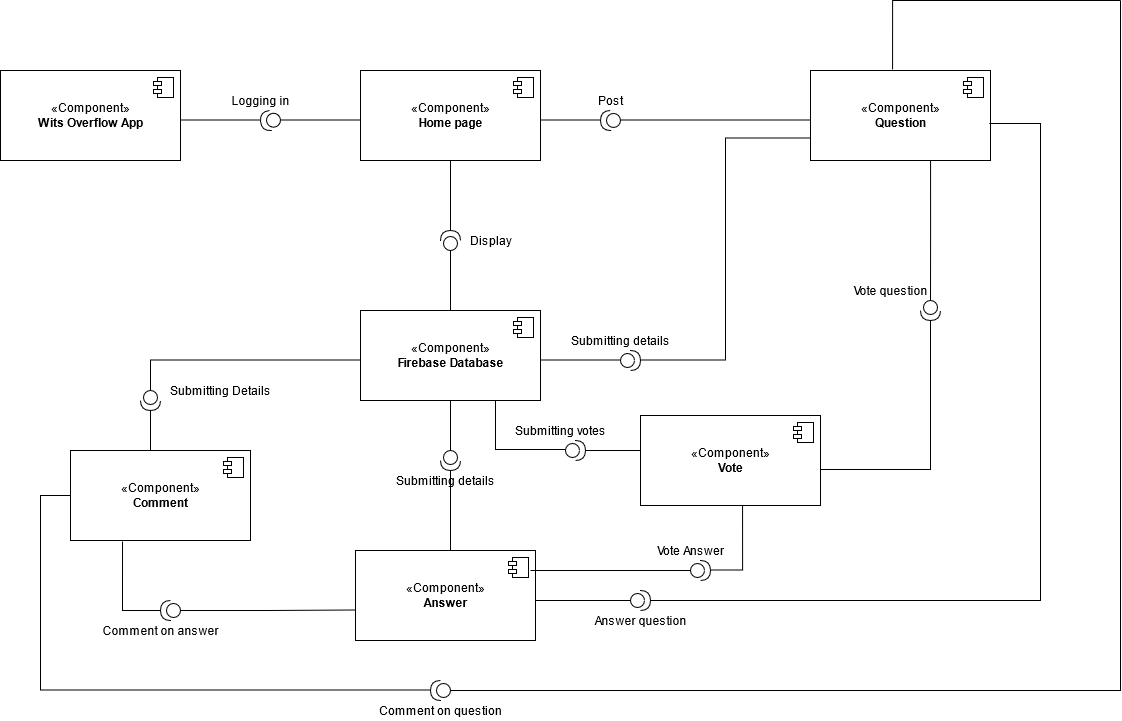

The diagram above was exported from draw.io. Its source (the exported page's mxGraphModel, read from the mxfile embedded in the PNG):
<mxGraphModel dx="878" dy="489" grid="1" gridSize="10" guides="1" tooltips="1" connect="1" arrows="1" fold="1" page="0" pageScale="1" pageWidth="850" pageHeight="1400" math="0" shadow="0">
  <root>
    <mxCell id="0" />
    <mxCell id="1" parent="0" />
    <mxCell id="VYqn0t1GtOohGkQDGo34-2" value="«Component»&lt;br&gt;&lt;b&gt;Wits Overflow App&lt;br&gt;&lt;/b&gt;" style="html=1;dropTarget=0;" parent="1" vertex="1">
      <mxGeometry y="110" width="180" height="90" as="geometry" />
    </mxCell>
    <mxCell id="VYqn0t1GtOohGkQDGo34-3" value="" style="shape=module;jettyWidth=8;jettyHeight=4;" parent="VYqn0t1GtOohGkQDGo34-2" vertex="1">
      <mxGeometry x="1" width="20" height="20" relative="1" as="geometry">
        <mxPoint x="-27" y="7" as="offset" />
      </mxGeometry>
    </mxCell>
    <mxCell id="VYqn0t1GtOohGkQDGo34-7" value="«Component»&lt;br&gt;&lt;div&gt;&lt;b&gt;Home page&lt;/b&gt;&lt;br&gt;&lt;/div&gt;" style="html=1;dropTarget=0;" parent="1" vertex="1">
      <mxGeometry x="360" y="110" width="180" height="90" as="geometry" />
    </mxCell>
    <mxCell id="VYqn0t1GtOohGkQDGo34-8" value="" style="shape=module;jettyWidth=8;jettyHeight=4;" parent="VYqn0t1GtOohGkQDGo34-7" vertex="1">
      <mxGeometry x="1" width="20" height="20" relative="1" as="geometry">
        <mxPoint x="-27" y="7" as="offset" />
      </mxGeometry>
    </mxCell>
    <mxCell id="VYqn0t1GtOohGkQDGo34-18" value="«Component»&lt;br&gt;&lt;div&gt;&lt;b&gt;Question&lt;/b&gt;&lt;br&gt;&lt;/div&gt;" style="html=1;dropTarget=0;" parent="1" vertex="1">
      <mxGeometry x="810" y="110" width="180" height="90" as="geometry" />
    </mxCell>
    <mxCell id="VYqn0t1GtOohGkQDGo34-19" value="" style="shape=module;jettyWidth=8;jettyHeight=4;" parent="VYqn0t1GtOohGkQDGo34-18" vertex="1">
      <mxGeometry x="1" width="20" height="20" relative="1" as="geometry">
        <mxPoint x="-27" y="7" as="offset" />
      </mxGeometry>
    </mxCell>
    <mxCell id="VYqn0t1GtOohGkQDGo34-20" value="«Component»&lt;br&gt;&lt;div&gt;&lt;b&gt;Firebase Database&lt;/b&gt;&lt;br&gt;&lt;/div&gt;" style="html=1;dropTarget=0;" parent="1" vertex="1">
      <mxGeometry x="360" y="350" width="180" height="90" as="geometry" />
    </mxCell>
    <mxCell id="VYqn0t1GtOohGkQDGo34-21" value="" style="shape=module;jettyWidth=8;jettyHeight=4;" parent="VYqn0t1GtOohGkQDGo34-20" vertex="1">
      <mxGeometry x="1" width="20" height="20" relative="1" as="geometry">
        <mxPoint x="-27" y="7" as="offset" />
      </mxGeometry>
    </mxCell>
    <mxCell id="VYqn0t1GtOohGkQDGo34-22" value="" style="shape=providedRequiredInterface;html=1;verticalLabelPosition=bottom;rotation=-185;" parent="1" vertex="1">
      <mxGeometry x="260" y="150" width="20" height="20" as="geometry" />
    </mxCell>
    <mxCell id="VYqn0t1GtOohGkQDGo34-23" value="" style="endArrow=none;html=1;rounded=0;edgeStyle=orthogonalEdgeStyle;" parent="1" edge="1">
      <mxGeometry relative="1" as="geometry">
        <mxPoint x="180" y="159.5" as="sourcePoint" />
        <mxPoint x="260" y="159.5" as="targetPoint" />
      </mxGeometry>
    </mxCell>
    <mxCell id="VYqn0t1GtOohGkQDGo34-24" value="" style="endArrow=none;html=1;rounded=0;edgeStyle=orthogonalEdgeStyle;" parent="1" edge="1">
      <mxGeometry relative="1" as="geometry">
        <mxPoint x="280" y="159.5" as="sourcePoint" />
        <mxPoint x="360" y="159.5" as="targetPoint" />
      </mxGeometry>
    </mxCell>
    <mxCell id="VYqn0t1GtOohGkQDGo34-25" value="" style="shape=providedRequiredInterface;html=1;verticalLabelPosition=bottom;rotation=-181;" parent="1" vertex="1">
      <mxGeometry x="600" y="150" width="20" height="20" as="geometry" />
    </mxCell>
    <mxCell id="VYqn0t1GtOohGkQDGo34-26" value="" style="endArrow=none;html=1;rounded=0;edgeStyle=orthogonalEdgeStyle;" parent="1" edge="1">
      <mxGeometry relative="1" as="geometry">
        <mxPoint x="540" y="159.5" as="sourcePoint" />
        <mxPoint x="600" y="159.5" as="targetPoint" />
      </mxGeometry>
    </mxCell>
    <mxCell id="VYqn0t1GtOohGkQDGo34-27" value="" style="endArrow=none;html=1;rounded=0;edgeStyle=orthogonalEdgeStyle;entryX=0;entryY=0.578;entryDx=0;entryDy=0;entryPerimeter=0;" parent="1" edge="1" target="VYqn0t1GtOohGkQDGo34-18">
      <mxGeometry relative="1" as="geometry">
        <mxPoint x="620" y="159.5" as="sourcePoint" />
        <mxPoint x="800" y="160" as="targetPoint" />
        <Array as="points">
          <mxPoint x="810" y="160" />
        </Array>
      </mxGeometry>
    </mxCell>
    <mxCell id="VYqn0t1GtOohGkQDGo34-28" value="" style="shape=providedRequiredInterface;html=1;verticalLabelPosition=bottom;" parent="1" vertex="1">
      <mxGeometry x="620" y="390" width="20" height="20" as="geometry" />
    </mxCell>
    <mxCell id="VYqn0t1GtOohGkQDGo34-29" value="" style="endArrow=none;html=1;rounded=0;edgeStyle=orthogonalEdgeStyle;exitX=1;exitY=0.55;exitDx=0;exitDy=0;exitPerimeter=0;" parent="1" source="VYqn0t1GtOohGkQDGo34-20" edge="1">
      <mxGeometry relative="1" as="geometry">
        <mxPoint x="550" y="399.5" as="sourcePoint" />
        <mxPoint x="620" y="399.5" as="targetPoint" />
      </mxGeometry>
    </mxCell>
    <mxCell id="VYqn0t1GtOohGkQDGo34-31" value="" style="endArrow=none;html=1;rounded=0;edgeStyle=orthogonalEdgeStyle;entryX=0;entryY=0.75;entryDx=0;entryDy=0;" parent="1" target="VYqn0t1GtOohGkQDGo34-18" edge="1">
      <mxGeometry relative="1" as="geometry">
        <mxPoint x="640" y="399.5" as="sourcePoint" />
        <mxPoint x="770" y="400" as="targetPoint" />
      </mxGeometry>
    </mxCell>
    <mxCell id="VYqn0t1GtOohGkQDGo34-32" value="" style="shape=providedRequiredInterface;html=1;verticalLabelPosition=bottom;rotation=-90;" parent="1" vertex="1">
      <mxGeometry x="440" y="270" width="20" height="20" as="geometry" />
    </mxCell>
    <mxCell id="VYqn0t1GtOohGkQDGo34-33" value="" style="endArrow=none;html=1;rounded=0;edgeStyle=orthogonalEdgeStyle;entryX=0;entryY=0.5;entryDx=0;entryDy=0;entryPerimeter=0;exitX=0.5;exitY=0;exitDx=0;exitDy=0;" parent="1" source="VYqn0t1GtOohGkQDGo34-20" target="VYqn0t1GtOohGkQDGo34-32" edge="1">
      <mxGeometry relative="1" as="geometry">
        <mxPoint x="450" y="340" as="sourcePoint" />
        <mxPoint x="300" y="330" as="targetPoint" />
      </mxGeometry>
    </mxCell>
    <mxCell id="VYqn0t1GtOohGkQDGo34-35" value="" style="endArrow=none;html=1;rounded=0;edgeStyle=orthogonalEdgeStyle;entryX=1;entryY=0.5;entryDx=0;entryDy=0;entryPerimeter=0;" parent="1" source="VYqn0t1GtOohGkQDGo34-7" target="VYqn0t1GtOohGkQDGo34-32" edge="1">
      <mxGeometry relative="1" as="geometry">
        <mxPoint x="320" y="230" as="sourcePoint" />
        <mxPoint x="410" y="230" as="targetPoint" />
      </mxGeometry>
    </mxCell>
    <mxCell id="VYqn0t1GtOohGkQDGo34-36" value="«Component»&lt;br&gt;&lt;b&gt;Answer&lt;/b&gt;" style="html=1;dropTarget=0;" parent="1" vertex="1">
      <mxGeometry x="355" y="590" width="180" height="90" as="geometry" />
    </mxCell>
    <mxCell id="VYqn0t1GtOohGkQDGo34-37" value="" style="shape=module;jettyWidth=8;jettyHeight=4;" parent="VYqn0t1GtOohGkQDGo34-36" vertex="1">
      <mxGeometry x="1" width="20" height="20" relative="1" as="geometry">
        <mxPoint x="-27" y="7" as="offset" />
      </mxGeometry>
    </mxCell>
    <mxCell id="VYqn0t1GtOohGkQDGo34-38" value="" style="shape=providedRequiredInterface;html=1;verticalLabelPosition=bottom;rotation=90;" parent="1" vertex="1">
      <mxGeometry x="440" y="490" width="20" height="20" as="geometry" />
    </mxCell>
    <mxCell id="VYqn0t1GtOohGkQDGo34-39" value="" style="endArrow=none;html=1;rounded=0;edgeStyle=orthogonalEdgeStyle;entryX=0;entryY=0.5;entryDx=0;entryDy=0;entryPerimeter=0;exitX=0.5;exitY=1;exitDx=0;exitDy=0;" parent="1" source="VYqn0t1GtOohGkQDGo34-20" target="VYqn0t1GtOohGkQDGo34-38" edge="1">
      <mxGeometry relative="1" as="geometry">
        <mxPoint x="360" y="460" as="sourcePoint" />
        <mxPoint x="450" y="460" as="targetPoint" />
      </mxGeometry>
    </mxCell>
    <mxCell id="VYqn0t1GtOohGkQDGo34-40" value="" style="endArrow=none;html=1;rounded=0;edgeStyle=orthogonalEdgeStyle;entryX=1;entryY=0.5;entryDx=0;entryDy=0;entryPerimeter=0;exitX=0.5;exitY=0;exitDx=0;exitDy=0;" parent="1" source="VYqn0t1GtOohGkQDGo34-36" target="VYqn0t1GtOohGkQDGo34-38" edge="1">
      <mxGeometry relative="1" as="geometry">
        <mxPoint x="260" y="540" as="sourcePoint" />
        <mxPoint x="420" y="540" as="targetPoint" />
        <Array as="points">
          <mxPoint x="450" y="590" />
        </Array>
      </mxGeometry>
    </mxCell>
    <mxCell id="VYqn0t1GtOohGkQDGo34-41" value="" style="shape=providedRequiredInterface;html=1;verticalLabelPosition=bottom;" parent="1" vertex="1">
      <mxGeometry x="630" y="630" width="20" height="20" as="geometry" />
    </mxCell>
    <mxCell id="VYqn0t1GtOohGkQDGo34-42" value="" style="endArrow=none;html=1;rounded=0;edgeStyle=orthogonalEdgeStyle;exitX=1;exitY=0.5;exitDx=0;exitDy=0;" parent="1" edge="1" source="VYqn0t1GtOohGkQDGo34-36">
      <mxGeometry relative="1" as="geometry">
        <mxPoint x="540" y="614.5" as="sourcePoint" />
        <mxPoint x="630" y="640" as="targetPoint" />
        <Array as="points">
          <mxPoint x="535" y="640" />
        </Array>
      </mxGeometry>
    </mxCell>
    <mxCell id="VYqn0t1GtOohGkQDGo34-43" value="" style="endArrow=none;html=1;rounded=0;edgeStyle=orthogonalEdgeStyle;entryX=0.994;entryY=0.589;entryDx=0;entryDy=0;entryPerimeter=0;" parent="1" target="VYqn0t1GtOohGkQDGo34-18" edge="1">
      <mxGeometry relative="1" as="geometry">
        <mxPoint x="650" y="640" as="sourcePoint" />
        <mxPoint x="1040" y="160" as="targetPoint" />
        <Array as="points">
          <mxPoint x="1040" y="640" />
          <mxPoint x="1040" y="163" />
        </Array>
      </mxGeometry>
    </mxCell>
    <mxCell id="VYqn0t1GtOohGkQDGo34-44" value="Logging in" style="text;html=1;align=center;verticalAlign=middle;resizable=0;points=[];autosize=1;strokeColor=none;" parent="1" vertex="1">
      <mxGeometry x="225" y="130" width="70" height="20" as="geometry" />
    </mxCell>
    <mxCell id="VYqn0t1GtOohGkQDGo34-45" value="Post" style="text;html=1;align=center;verticalAlign=middle;resizable=0;points=[];autosize=1;strokeColor=none;" parent="1" vertex="1">
      <mxGeometry x="590" y="130" width="40" height="20" as="geometry" />
    </mxCell>
    <mxCell id="VYqn0t1GtOohGkQDGo34-46" value="Submitting details" style="text;html=1;align=center;verticalAlign=middle;resizable=0;points=[];autosize=1;strokeColor=none;" parent="1" vertex="1">
      <mxGeometry x="565" y="370" width="110" height="20" as="geometry" />
    </mxCell>
    <mxCell id="VYqn0t1GtOohGkQDGo34-47" value="Answer question" style="text;html=1;align=center;verticalAlign=middle;resizable=0;points=[];autosize=1;strokeColor=none;" parent="1" vertex="1">
      <mxGeometry x="585" y="650" width="110" height="20" as="geometry" />
    </mxCell>
    <mxCell id="VYqn0t1GtOohGkQDGo34-48" value="Submitting details" style="text;html=1;align=center;verticalAlign=middle;resizable=0;points=[];autosize=1;strokeColor=none;" parent="1" vertex="1">
      <mxGeometry x="390" y="510" width="110" height="20" as="geometry" />
    </mxCell>
    <mxCell id="VYqn0t1GtOohGkQDGo34-49" value="Display" style="text;html=1;align=center;verticalAlign=middle;resizable=0;points=[];autosize=1;strokeColor=none;" parent="1" vertex="1">
      <mxGeometry x="460" y="270" width="60" height="20" as="geometry" />
    </mxCell>
    <mxCell id="MMZvNH3083GlyuEA1BmM-1" value="«Component»&lt;br&gt;&lt;div&gt;&lt;b&gt;Comment&lt;/b&gt;&lt;br&gt;&lt;/div&gt;" style="html=1;dropTarget=0;" vertex="1" parent="1">
      <mxGeometry x="70" y="490" width="180" height="90" as="geometry" />
    </mxCell>
    <mxCell id="MMZvNH3083GlyuEA1BmM-2" value="" style="shape=module;jettyWidth=8;jettyHeight=4;" vertex="1" parent="MMZvNH3083GlyuEA1BmM-1">
      <mxGeometry x="1" width="20" height="20" relative="1" as="geometry">
        <mxPoint x="-27" y="7" as="offset" />
      </mxGeometry>
    </mxCell>
    <mxCell id="MMZvNH3083GlyuEA1BmM-3" value="" style="shape=providedRequiredInterface;html=1;verticalLabelPosition=bottom;rotation=90;" vertex="1" parent="1">
      <mxGeometry x="140" y="430" width="20" height="20" as="geometry" />
    </mxCell>
    <mxCell id="MMZvNH3083GlyuEA1BmM-4" value="" style="endArrow=none;html=1;rounded=0;edgeStyle=orthogonalEdgeStyle;exitX=0;exitY=0.5;exitDx=0;exitDy=0;exitPerimeter=0;" edge="1" parent="1" source="MMZvNH3083GlyuEA1BmM-3">
      <mxGeometry relative="1" as="geometry">
        <mxPoint x="200" y="399.5" as="sourcePoint" />
        <mxPoint x="360" y="399.5" as="targetPoint" />
        <Array as="points">
          <mxPoint x="150" y="400" />
        </Array>
      </mxGeometry>
    </mxCell>
    <mxCell id="MMZvNH3083GlyuEA1BmM-5" value="" style="endArrow=none;html=1;rounded=0;edgeStyle=orthogonalEdgeStyle;exitX=1;exitY=0.5;exitDx=0;exitDy=0;exitPerimeter=0;" edge="1" parent="1" source="MMZvNH3083GlyuEA1BmM-3" target="MMZvNH3083GlyuEA1BmM-1">
      <mxGeometry relative="1" as="geometry">
        <mxPoint y="470" as="sourcePoint" />
        <mxPoint x="150" y="480" as="targetPoint" />
        <Array as="points">
          <mxPoint x="150" y="480" />
          <mxPoint x="150" y="480" />
        </Array>
      </mxGeometry>
    </mxCell>
    <mxCell id="MMZvNH3083GlyuEA1BmM-6" value="Submitting Details" style="text;html=1;align=center;verticalAlign=middle;resizable=0;points=[];autosize=1;strokeColor=none;" vertex="1" parent="1">
      <mxGeometry x="160" y="420" width="120" height="20" as="geometry" />
    </mxCell>
    <mxCell id="MMZvNH3083GlyuEA1BmM-7" value="" style="shape=providedRequiredInterface;html=1;verticalLabelPosition=bottom;rotation=-180;" vertex="1" parent="1">
      <mxGeometry x="160" y="640" width="20" height="20" as="geometry" />
    </mxCell>
    <mxCell id="MMZvNH3083GlyuEA1BmM-8" value="" style="endArrow=none;html=1;rounded=0;edgeStyle=orthogonalEdgeStyle;entryX=0;entryY=0.661;entryDx=0;entryDy=0;entryPerimeter=0;exitX=0;exitY=0.5;exitDx=0;exitDy=0;exitPerimeter=0;" edge="1" parent="1" source="MMZvNH3083GlyuEA1BmM-7" target="VYqn0t1GtOohGkQDGo34-36">
      <mxGeometry relative="1" as="geometry">
        <mxPoint x="180" y="629.5" as="sourcePoint" />
        <mxPoint x="340" y="629.5" as="targetPoint" />
        <Array as="points" />
      </mxGeometry>
    </mxCell>
    <mxCell id="MMZvNH3083GlyuEA1BmM-9" value="" style="endArrow=none;html=1;rounded=0;edgeStyle=orthogonalEdgeStyle;exitX=0.289;exitY=1.011;exitDx=0;exitDy=0;exitPerimeter=0;entryX=1;entryY=0.5;entryDx=0;entryDy=0;entryPerimeter=0;" edge="1" parent="1" source="MMZvNH3083GlyuEA1BmM-1" target="MMZvNH3083GlyuEA1BmM-7">
      <mxGeometry relative="1" as="geometry">
        <mxPoint y="629.5" as="sourcePoint" />
        <mxPoint x="160" y="629.5" as="targetPoint" />
        <Array as="points">
          <mxPoint x="122" y="650" />
        </Array>
      </mxGeometry>
    </mxCell>
    <mxCell id="MMZvNH3083GlyuEA1BmM-10" value="Comment on answer" style="text;html=1;align=center;verticalAlign=middle;resizable=0;points=[];autosize=1;strokeColor=none;" vertex="1" parent="1">
      <mxGeometry x="95" y="660" width="130" height="20" as="geometry" />
    </mxCell>
    <mxCell id="MMZvNH3083GlyuEA1BmM-11" value="" style="shape=providedRequiredInterface;html=1;verticalLabelPosition=bottom;rotation=-180;" vertex="1" parent="1">
      <mxGeometry x="430" y="720" width="20" height="20" as="geometry" />
    </mxCell>
    <mxCell id="MMZvNH3083GlyuEA1BmM-12" value="" style="endArrow=none;html=1;rounded=0;edgeStyle=orthogonalEdgeStyle;" edge="1" parent="1">
      <mxGeometry relative="1" as="geometry">
        <mxPoint x="450" y="730" as="sourcePoint" />
        <mxPoint x="1120" y="40" as="targetPoint" />
        <Array as="points">
          <mxPoint x="450" y="730" />
          <mxPoint x="1120" y="730" />
        </Array>
      </mxGeometry>
    </mxCell>
    <mxCell id="MMZvNH3083GlyuEA1BmM-13" value="" style="endArrow=none;html=1;rounded=0;edgeStyle=orthogonalEdgeStyle;exitX=0;exitY=0.5;exitDx=0;exitDy=0;" edge="1" parent="1" source="MMZvNH3083GlyuEA1BmM-1">
      <mxGeometry relative="1" as="geometry">
        <mxPoint x="40" y="730" as="sourcePoint" />
        <mxPoint x="430" y="729.5" as="targetPoint" />
        <Array as="points">
          <mxPoint x="40" y="535" />
          <mxPoint x="40" y="730" />
        </Array>
      </mxGeometry>
    </mxCell>
    <mxCell id="MMZvNH3083GlyuEA1BmM-14" value="Comment on question" style="text;html=1;align=center;verticalAlign=middle;resizable=0;points=[];autosize=1;strokeColor=none;" vertex="1" parent="1">
      <mxGeometry x="370" y="740" width="140" height="20" as="geometry" />
    </mxCell>
    <mxCell id="MMZvNH3083GlyuEA1BmM-15" value="«Component»&lt;br&gt;&lt;b&gt;Vote&lt;/b&gt;" style="html=1;dropTarget=0;" vertex="1" parent="1">
      <mxGeometry x="640" y="455" width="180" height="90" as="geometry" />
    </mxCell>
    <mxCell id="MMZvNH3083GlyuEA1BmM-16" value="" style="shape=module;jettyWidth=8;jettyHeight=4;" vertex="1" parent="MMZvNH3083GlyuEA1BmM-15">
      <mxGeometry x="1" width="20" height="20" relative="1" as="geometry">
        <mxPoint x="-27" y="7" as="offset" />
      </mxGeometry>
    </mxCell>
    <mxCell id="MMZvNH3083GlyuEA1BmM-17" value="" style="shape=providedRequiredInterface;html=1;verticalLabelPosition=bottom;" vertex="1" parent="1">
      <mxGeometry x="565" y="480" width="20" height="20" as="geometry" />
    </mxCell>
    <mxCell id="MMZvNH3083GlyuEA1BmM-18" value="" style="endArrow=none;html=1;rounded=0;edgeStyle=orthogonalEdgeStyle;exitX=1;exitY=0.5;exitDx=0;exitDy=0;exitPerimeter=0;" edge="1" parent="1" source="MMZvNH3083GlyuEA1BmM-17">
      <mxGeometry relative="1" as="geometry">
        <mxPoint x="480" y="490" as="sourcePoint" />
        <mxPoint x="640" y="490" as="targetPoint" />
      </mxGeometry>
    </mxCell>
    <mxCell id="MMZvNH3083GlyuEA1BmM-19" value="" style="endArrow=none;html=1;rounded=0;edgeStyle=orthogonalEdgeStyle;exitX=0.75;exitY=1;exitDx=0;exitDy=0;" edge="1" parent="1" source="VYqn0t1GtOohGkQDGo34-20">
      <mxGeometry relative="1" as="geometry">
        <mxPoint x="405" y="489" as="sourcePoint" />
        <mxPoint x="565" y="489" as="targetPoint" />
        <Array as="points">
          <mxPoint x="495" y="489" />
        </Array>
      </mxGeometry>
    </mxCell>
    <mxCell id="MMZvNH3083GlyuEA1BmM-20" value="Submitting votes" style="text;html=1;align=center;verticalAlign=middle;resizable=0;points=[];autosize=1;strokeColor=none;" vertex="1" parent="1">
      <mxGeometry x="505" y="460" width="110" height="20" as="geometry" />
    </mxCell>
    <mxCell id="MMZvNH3083GlyuEA1BmM-21" value="" style="shape=providedRequiredInterface;html=1;verticalLabelPosition=bottom;" vertex="1" parent="1">
      <mxGeometry x="690" y="600" width="20" height="20" as="geometry" />
    </mxCell>
    <mxCell id="MMZvNH3083GlyuEA1BmM-22" value="" style="endArrow=none;html=1;rounded=0;edgeStyle=orthogonalEdgeStyle;" edge="1" parent="1">
      <mxGeometry relative="1" as="geometry">
        <mxPoint x="530" y="610" as="sourcePoint" />
        <mxPoint x="690" y="610" as="targetPoint" />
      </mxGeometry>
    </mxCell>
    <mxCell id="MMZvNH3083GlyuEA1BmM-24" value="" style="endArrow=none;html=1;rounded=0;edgeStyle=orthogonalEdgeStyle;entryX=0.567;entryY=1;entryDx=0;entryDy=0;entryPerimeter=0;" edge="1" parent="1" target="MMZvNH3083GlyuEA1BmM-15">
      <mxGeometry relative="1" as="geometry">
        <mxPoint x="710" y="609.5" as="sourcePoint" />
        <mxPoint x="870" y="609.5" as="targetPoint" />
        <Array as="points">
          <mxPoint x="742" y="610" />
        </Array>
      </mxGeometry>
    </mxCell>
    <mxCell id="MMZvNH3083GlyuEA1BmM-25" value="Vote Answer" style="text;html=1;align=center;verticalAlign=middle;resizable=0;points=[];autosize=1;strokeColor=none;" vertex="1" parent="1">
      <mxGeometry x="650" y="580" width="80" height="20" as="geometry" />
    </mxCell>
    <mxCell id="MMZvNH3083GlyuEA1BmM-26" value="" style="endArrow=none;html=1;rounded=0;edgeStyle=orthogonalEdgeStyle;entryX=1;entryY=0.5;entryDx=0;entryDy=0;entryPerimeter=0;" edge="1" parent="1" target="MMZvNH3083GlyuEA1BmM-27">
      <mxGeometry relative="1" as="geometry">
        <mxPoint x="820" y="509" as="sourcePoint" />
        <mxPoint x="890" y="520" as="targetPoint" />
      </mxGeometry>
    </mxCell>
    <mxCell id="MMZvNH3083GlyuEA1BmM-27" value="" style="shape=providedRequiredInterface;html=1;verticalLabelPosition=bottom;rotation=90;" vertex="1" parent="1">
      <mxGeometry x="920" y="340" width="20" height="20" as="geometry" />
    </mxCell>
    <mxCell id="MMZvNH3083GlyuEA1BmM-28" value="" style="endArrow=none;html=1;rounded=0;edgeStyle=orthogonalEdgeStyle;entryX=0;entryY=0.5;entryDx=0;entryDy=0;entryPerimeter=0;exitX=0.667;exitY=1;exitDx=0;exitDy=0;exitPerimeter=0;" edge="1" parent="1" source="VYqn0t1GtOohGkQDGo34-18" target="MMZvNH3083GlyuEA1BmM-27">
      <mxGeometry relative="1" as="geometry">
        <mxPoint x="770" y="240" as="sourcePoint" />
        <mxPoint x="930" y="240" as="targetPoint" />
      </mxGeometry>
    </mxCell>
    <mxCell id="MMZvNH3083GlyuEA1BmM-29" value="Vote question" style="text;html=1;align=center;verticalAlign=middle;resizable=0;points=[];autosize=1;strokeColor=none;" vertex="1" parent="1">
      <mxGeometry x="845" y="320" width="90" height="20" as="geometry" />
    </mxCell>
    <mxCell id="MMZvNH3083GlyuEA1BmM-30" value="" style="endArrow=none;html=1;rounded=0;edgeStyle=orthogonalEdgeStyle;exitX=0.456;exitY=-0.011;exitDx=0;exitDy=0;exitPerimeter=0;" edge="1" parent="1" source="VYqn0t1GtOohGkQDGo34-18">
      <mxGeometry relative="1" as="geometry">
        <mxPoint x="960" y="40" as="sourcePoint" />
        <mxPoint x="1120" y="40" as="targetPoint" />
        <Array as="points">
          <mxPoint x="892" y="40" />
        </Array>
      </mxGeometry>
    </mxCell>
  </root>
</mxGraphModel>